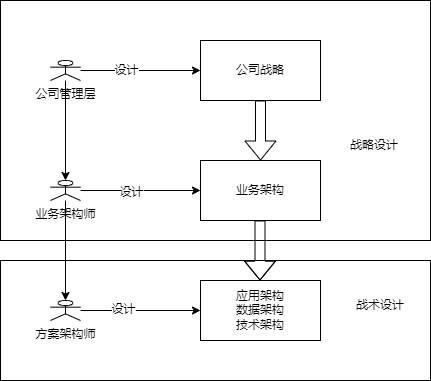

The diagram above was exported from draw.io. Its source (the exported page's mxGraphModel, read from the mxfile embedded in the PNG):
<mxGraphModel dx="460" dy="776" grid="1" gridSize="10" guides="1" tooltips="1" connect="1" arrows="1" fold="1" page="1" pageScale="1" pageWidth="827" pageHeight="1169" math="0" shadow="0">
  <root>
    <mxCell id="0" />
    <mxCell id="1" parent="0" />
    <mxCell id="jJjZr9fnk2XNyA9edfLD-33" value="" style="rounded=0;whiteSpace=wrap;html=1;" vertex="1" parent="1">
      <mxGeometry x="40" y="400" width="430" height="120" as="geometry" />
    </mxCell>
    <mxCell id="jJjZr9fnk2XNyA9edfLD-30" value="" style="rounded=0;whiteSpace=wrap;html=1;" vertex="1" parent="1">
      <mxGeometry x="40" y="140" width="430" height="240" as="geometry" />
    </mxCell>
    <mxCell id="jJjZr9fnk2XNyA9edfLD-12" style="edgeStyle=orthogonalEdgeStyle;rounded=0;orthogonalLoop=1;jettySize=auto;html=1;entryX=0;entryY=0.5;entryDx=0;entryDy=0;" edge="1" parent="1" source="jJjZr9fnk2XNyA9edfLD-1" target="jJjZr9fnk2XNyA9edfLD-4">
      <mxGeometry relative="1" as="geometry" />
    </mxCell>
    <mxCell id="jJjZr9fnk2XNyA9edfLD-25" value="设计" style="edgeLabel;html=1;align=center;verticalAlign=middle;resizable=0;points=[];" vertex="1" connectable="0" parent="jJjZr9fnk2XNyA9edfLD-12">
      <mxGeometry x="-0.25" y="1" relative="1" as="geometry">
        <mxPoint as="offset" />
      </mxGeometry>
    </mxCell>
    <mxCell id="jJjZr9fnk2XNyA9edfLD-23" style="edgeStyle=orthogonalEdgeStyle;rounded=0;orthogonalLoop=1;jettySize=auto;html=1;entryX=0.5;entryY=0;entryDx=0;entryDy=0;entryPerimeter=0;" edge="1" parent="1" source="jJjZr9fnk2XNyA9edfLD-1" target="jJjZr9fnk2XNyA9edfLD-2">
      <mxGeometry relative="1" as="geometry" />
    </mxCell>
    <mxCell id="jJjZr9fnk2XNyA9edfLD-1" value="公司管理层" style="shape=umlActor;verticalLabelPosition=bottom;verticalAlign=top;html=1;outlineConnect=0;" vertex="1" parent="1">
      <mxGeometry x="90" y="200" width="30" height="20" as="geometry" />
    </mxCell>
    <mxCell id="jJjZr9fnk2XNyA9edfLD-21" style="edgeStyle=orthogonalEdgeStyle;rounded=0;orthogonalLoop=1;jettySize=auto;html=1;" edge="1" parent="1" source="jJjZr9fnk2XNyA9edfLD-2" target="jJjZr9fnk2XNyA9edfLD-5">
      <mxGeometry relative="1" as="geometry" />
    </mxCell>
    <mxCell id="jJjZr9fnk2XNyA9edfLD-26" value="设计" style="edgeLabel;html=1;align=center;verticalAlign=middle;resizable=0;points=[];" vertex="1" connectable="0" parent="jJjZr9fnk2XNyA9edfLD-21">
      <mxGeometry x="-0.1667" y="-1" relative="1" as="geometry">
        <mxPoint as="offset" />
      </mxGeometry>
    </mxCell>
    <mxCell id="jJjZr9fnk2XNyA9edfLD-24" style="edgeStyle=orthogonalEdgeStyle;rounded=0;orthogonalLoop=1;jettySize=auto;html=1;entryX=0.5;entryY=0;entryDx=0;entryDy=0;entryPerimeter=0;" edge="1" parent="1" source="jJjZr9fnk2XNyA9edfLD-2" target="jJjZr9fnk2XNyA9edfLD-3">
      <mxGeometry relative="1" as="geometry" />
    </mxCell>
    <mxCell id="jJjZr9fnk2XNyA9edfLD-2" value="业务架构师" style="shape=umlActor;verticalLabelPosition=bottom;verticalAlign=top;html=1;outlineConnect=0;" vertex="1" parent="1">
      <mxGeometry x="90" y="320" width="30" height="20" as="geometry" />
    </mxCell>
    <mxCell id="jJjZr9fnk2XNyA9edfLD-22" style="edgeStyle=orthogonalEdgeStyle;rounded=0;orthogonalLoop=1;jettySize=auto;html=1;entryX=0;entryY=0.5;entryDx=0;entryDy=0;" edge="1" parent="1" source="jJjZr9fnk2XNyA9edfLD-3" target="jJjZr9fnk2XNyA9edfLD-6">
      <mxGeometry relative="1" as="geometry" />
    </mxCell>
    <mxCell id="jJjZr9fnk2XNyA9edfLD-27" value="设计" style="edgeLabel;html=1;align=center;verticalAlign=middle;resizable=0;points=[];" vertex="1" connectable="0" parent="jJjZr9fnk2XNyA9edfLD-22">
      <mxGeometry x="-0.3" y="2" relative="1" as="geometry">
        <mxPoint as="offset" />
      </mxGeometry>
    </mxCell>
    <mxCell id="jJjZr9fnk2XNyA9edfLD-3" value="方案架构师" style="shape=umlActor;verticalLabelPosition=bottom;verticalAlign=top;html=1;outlineConnect=0;" vertex="1" parent="1">
      <mxGeometry x="90" y="440" width="30" height="20" as="geometry" />
    </mxCell>
    <mxCell id="jJjZr9fnk2XNyA9edfLD-4" value="公司战略" style="rounded=1;whiteSpace=wrap;html=1;arcSize=0;" vertex="1" parent="1">
      <mxGeometry x="240" y="180" width="120" height="60" as="geometry" />
    </mxCell>
    <mxCell id="jJjZr9fnk2XNyA9edfLD-5" value="业务架构" style="rounded=1;whiteSpace=wrap;html=1;arcSize=0;" vertex="1" parent="1">
      <mxGeometry x="240" y="300" width="120" height="60" as="geometry" />
    </mxCell>
    <mxCell id="jJjZr9fnk2XNyA9edfLD-6" value="应用架构&lt;br&gt;数据架构&lt;br&gt;技术架构" style="rounded=1;whiteSpace=wrap;html=1;arcSize=0;" vertex="1" parent="1">
      <mxGeometry x="240" y="420" width="120" height="60" as="geometry" />
    </mxCell>
    <mxCell id="jJjZr9fnk2XNyA9edfLD-10" value="" style="shape=flexArrow;endArrow=classic;html=1;rounded=0;entryX=0.5;entryY=0;entryDx=0;entryDy=0;" edge="1" parent="1" source="jJjZr9fnk2XNyA9edfLD-4" target="jJjZr9fnk2XNyA9edfLD-5">
      <mxGeometry width="50" height="50" relative="1" as="geometry">
        <mxPoint x="270" y="310" as="sourcePoint" />
        <mxPoint x="320" y="260" as="targetPoint" />
      </mxGeometry>
    </mxCell>
    <mxCell id="jJjZr9fnk2XNyA9edfLD-11" value="" style="shape=flexArrow;endArrow=classic;html=1;rounded=0;entryX=0.5;entryY=0;entryDx=0;entryDy=0;" edge="1" parent="1">
      <mxGeometry width="50" height="50" relative="1" as="geometry">
        <mxPoint x="299.5" y="360" as="sourcePoint" />
        <mxPoint x="299.5" y="420" as="targetPoint" />
        <Array as="points">
          <mxPoint x="299.5" y="440" />
        </Array>
      </mxGeometry>
    </mxCell>
    <mxCell id="jJjZr9fnk2XNyA9edfLD-34" value="战略设计" style="text;html=1;strokeColor=none;fillColor=none;align=center;verticalAlign=middle;whiteSpace=wrap;rounded=0;" vertex="1" parent="1">
      <mxGeometry x="384" y="270" width="60" height="30" as="geometry" />
    </mxCell>
    <mxCell id="jJjZr9fnk2XNyA9edfLD-35" value="战术设计" style="text;html=1;strokeColor=none;fillColor=none;align=center;verticalAlign=middle;whiteSpace=wrap;rounded=0;" vertex="1" parent="1">
      <mxGeometry x="390" y="430" width="60" height="30" as="geometry" />
    </mxCell>
  </root>
</mxGraphModel>